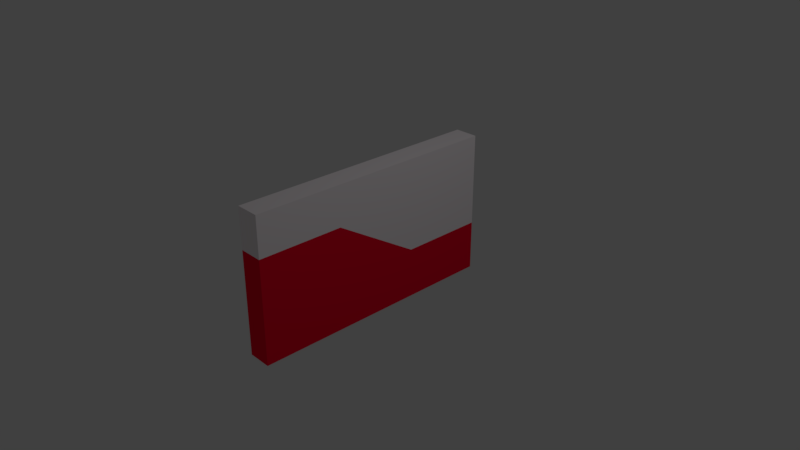 # Source: PassCard.blend  (saved by Blender 2.79.0; exported with 4.5.12 LTS)
import bpy
from mathutils import Matrix  # noqa: F401  (used for matrix-valued properties, if any)

bpy.ops.wm.read_factory_settings(use_empty=True)
scene = bpy.context.scene
scene.name = 'Scene'

# ---- collections
col_collection_1 = bpy.data.collections.new('Collection 1'); scene.collection.children.link(col_collection_1)

# ---- materials (node trees are filled in below, after node groups)
mat_material = bpy.data.materials.new('Material')
mat_material.alpha_threshold = 0.0
mat_material.use_transparent_shadow = False
mat_material.diffuse_color = (1.0, 0.0, 0.03156, 1.0)
mat_material.specular_color = (1.0, 0.9114, 0.9114)
mat_material.roughness = 0.5
mat_material.line_color = (0.0, 0.0, 0.0, 1.0)
mat_material_001 = bpy.data.materials.new('Material.001')
mat_material_001.alpha_threshold = 0.0
mat_material_001.use_transparent_shadow = False
mat_material_001.diffuse_color = (1.0, 0.9335, 0.9626, 1.0)
mat_material_001.roughness = 0.5

# ---- material node trees

# ---- world
world_world = bpy.data.worlds.new('World'); scene.world = world_world
world_world.color = (0.05088, 0.05088, 0.05088)
world_world.use_sun_shadow = False
world_world.sun_shadow_jitter_overblur = 0.0
world_world.cycles.sampling_method = 'MANUAL'

# ---- cameras
cam_camera = bpy.data.cameras.new('Camera')
cam_camera.clip_end = 100.0
cam_camera.lens = 35.0
cam_camera.sensor_width = 32.0
cam_camera.sensor_height = 18.0
cam_camera.ortho_scale = 7.314
cam_camera.dof.focus_distance = 0.0
cam_camera.dof.aperture_fstop = 128.0

# ---- lights
light_lamp = bpy.data.lights.new('Lamp', 'POINT')
light_lamp.transmission_factor = 0.0
light_lamp.cutoff_distance = 30.0
light_lamp.energy = 100.0
light_lamp.shadow_buffer_clip_start = 1.001
light_lamp.shadow_soft_size = 0.1
light_lamp.shadow_maximum_resolution = 0.006
light_lamp.use_absolute_resolution = True

# ---- meshes
me_cube = bpy.data.meshes.new('Cube')
me_cube.from_pydata([(0.164, 1.774, -0.7968), (0.164, -1.774, -0.7968), (-0.164, -1.774, -0.7968), (-0.164, 1.774, -0.7968), (0.164, -1.774, 1.199), (0.164, -1.774, 0.6404), (0.164, 1.774, 1.199), (0.164, 1.774, -0.09241), (-0.164, -1.774, 0.6404), (-0.164, 1.774, -0.09241), (0.164, 0.5913, -0.7968), (0.164, -0.5913, -0.7968), (-0.164, -0.5913, -0.7968), (-0.164, 0.5913, -0.7968), (-0.164, -0.5913, 0.6404), (-0.164, 0.5913, -0.09241), (0.164, 0.5913, -0.09241), (0.164, -0.5913, 0.6404), (0.164, 1.774, -0.09241), (0.164, -1.774, 0.6404), (-0.164, -1.774, 0.6404), (-0.164, 1.774, -0.09241), (-0.164, 0.5913, -0.09241), (-0.164, -0.5913, 0.6404), (0.164, 0.5913, -0.09241), (-0.164, -1.774, 1.199), (-0.164, 1.774, 1.199)], [], [(10, 11, 1, 2, 12, 13, 3, 0), (5, 17, 19), (7, 9, 21, 18), (7, 0, 3, 9), (15, 14, 23, 22), (13, 15, 9, 3), (1, 5, 8, 2), (11, 17, 5, 1), (0, 7, 16, 10), (10, 16, 17, 11), (2, 8, 14, 12), (12, 14, 15, 13), (8, 5, 19, 20), (17, 16, 24), (17, 5, 8, 14), (15, 9, 7, 16), (16, 7, 18, 24), (9, 15, 22, 21), (14, 8, 20, 23), (5, 4, 25, 8), (25, 26, 9, 15, 14, 8), (6, 7, 9, 26), (26, 25, 4, 6), (7, 6, 4, 5, 17, 16), (7, 16, 22, 9), (16, 17, 23, 15), (16, 17, 14, 15)])
me_cube.polygons.foreach_set('material_index', [0, 0, 0, 0, 0, 0, 0, 0, 0, 0, 0, 0, 0, 0, 0, 1, 0, 0, 0, 1, 1, 1, 1, 1, 0, 0, 1])
me_cube.materials.append(mat_material)
me_cube.materials.append(mat_material_001)
me_cube.materials.append(None)
me_cube.materials.append(None)
me_cube.use_remesh_preserve_volume = False
me_cube.use_remesh_preserve_attributes = False
me_cube.use_mirror_vertex_groups = False
me_cube.update()

# ---- objects
ob_cube = bpy.data.objects.new('Cube', me_cube)
ob_lamp = bpy.data.objects.new('Lamp', light_lamp)
ob_camera = bpy.data.objects.new('Camera', cam_camera)

# ---- transforms, parenting, visibility, modifiers, constraints
ob_cube.location = (0.0, 0.0, 0.0)
ob_cube.lock_rotations_4d = False
ob_cube.empty_display_type = 'ARROWS'
ob_cube.lineart.crease_threshold = 0.0
ob_lamp.location = (4.076, 1.005, 5.904)
ob_lamp.rotation_euler = (0.6503, 0.05522, 1.866)
ob_lamp.lock_rotations_4d = False
ob_lamp.empty_display_type = 'ARROWS'
ob_lamp.color = (0.0, 0.0, 0.0, 0.0)
ob_lamp.lineart.crease_threshold = 0.0
ob_camera.location = (7.481, -6.508, 5.344)
ob_camera.rotation_euler = (1.109, 0.0, 0.8149)
ob_camera.lock_rotations_4d = False
ob_camera.empty_display_type = 'ARROWS'
ob_camera.color = (0.0, 0.0, 0.0, 0.0)
ob_camera.display_type = 'WIRE'
ob_camera.lineart.crease_threshold = 0.0

# ---- collection membership
col_collection_1.objects.link(ob_cube)
col_collection_1.objects.link(ob_lamp)
col_collection_1.objects.link(ob_camera)

# ---- scene / render settings (as saved in the file)
scene.camera = ob_camera
scene.frame_start = 1; scene.frame_end = 250; scene.frame_set(1)
scene.render.engine = 'BLENDER_EEVEE_NEXT'
scene.render.resolution_percentage = 50
scene.render.dither_intensity = 0.0
scene.cycles.use_denoising = False
scene.cycles.samples = 128
scene.cycles.sampling_pattern = 'TABULATED_SOBOL'
scene.cycles.use_adaptive_sampling = False
scene.cycles.use_light_tree = False
scene.cycles.blur_glossy = 0.0
scene.cycles.sample_clamp_indirect = 0.0
scene.view_settings.view_transform = 'Standard'
bpy.context.view_layer.update()
